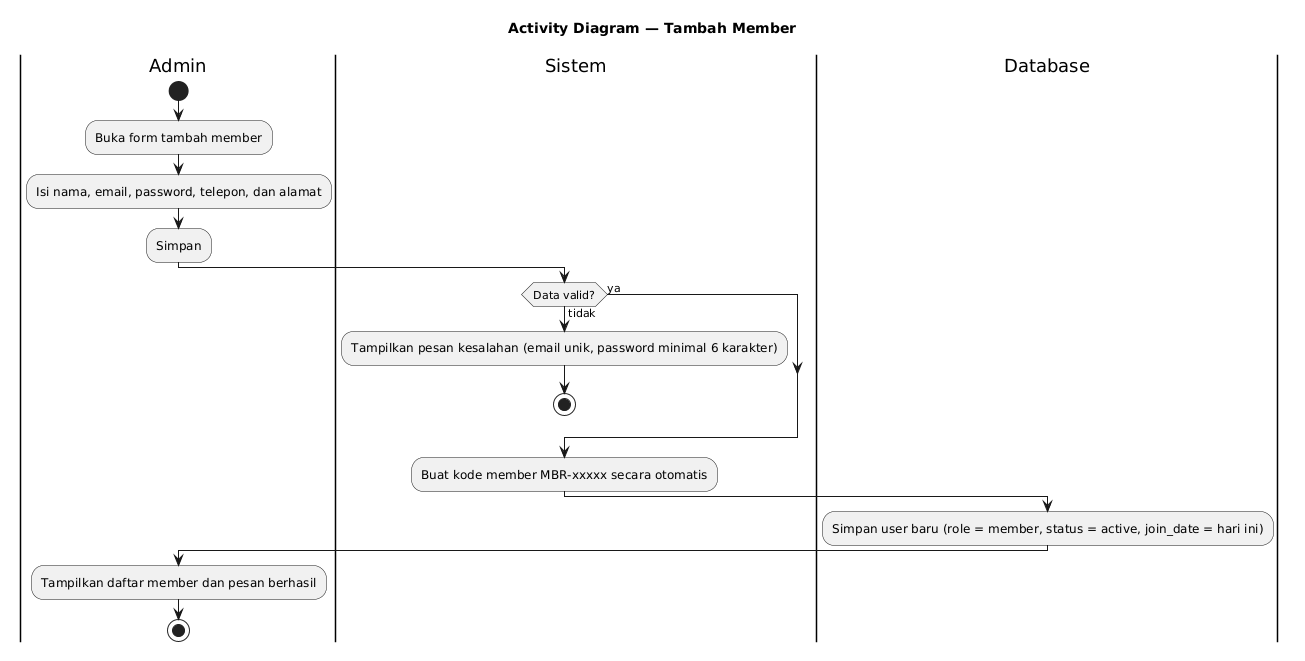

The diagram above was rendered by PlantUML. Its source (embedded in the PNG):
@startuml
title Activity Diagram — Tambah Member
skinparam shadowing false

|Admin|
start
:Buka form tambah member;
:Isi nama, email, password, telepon, dan alamat;
:Simpan;

|Sistem|
if (Data valid?) then (tidak)
  :Tampilkan pesan kesalahan (email unik, password minimal 6 karakter);
  stop
else (ya)
endif

:Buat kode member MBR-xxxxx secara otomatis;

|Database|
:Simpan user baru (role = member, status = active, join_date = hari ini);

|Admin|
:Tampilkan daftar member dan pesan berhasil;
stop
@enduml